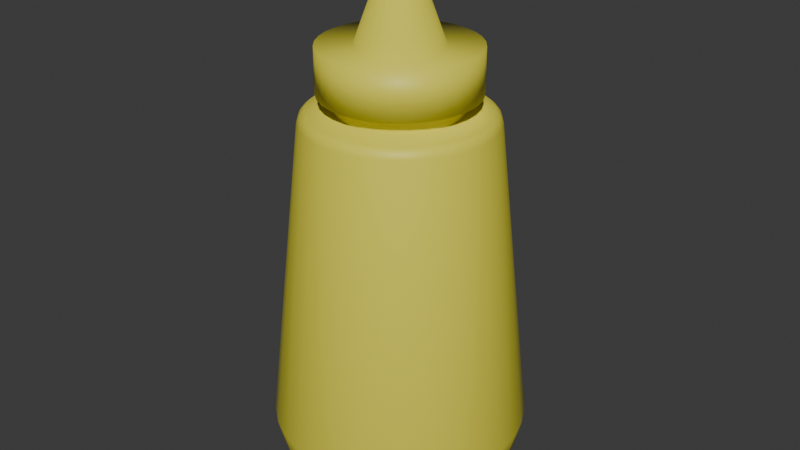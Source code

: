 # Source: Mustard.blend  (saved by Blender 4.0.36; exported with 4.5.12 LTS)
import bpy
from mathutils import Matrix  # noqa: F401  (used for matrix-valued properties, if any)

bpy.ops.wm.read_factory_settings(use_empty=True)
scene = bpy.context.scene
scene.name = 'Scene'

# ---- collections
col_collection = bpy.data.collections.new('Collection'); scene.collection.children.link(col_collection)

# ---- materials (node trees are filled in below, after node groups)
mat_material_001 = bpy.data.materials.new('Material.001')
mat_material_001.use_transparent_shadow = False

# ---- material node trees
mat_material_001.use_nodes = True; mat_material_001.node_tree.nodes.clear()
_N = mat_material_001.node_tree.nodes; _L = mat_material_001.node_tree.links
n0 = _N.new('ShaderNodeBsdfPrincipled'); n0.name = 'Principled BSDF'; n0.location = (10, 300)
n0.inputs[0].default_value = (0.8012, 0.7316, 0.06056, 1.0)
n0.inputs[3].default_value = 1.45
n1 = _N.new('ShaderNodeOutputMaterial'); n1.name = 'Material Output'; n1.location = (300, 300)
_L.new(n0.outputs[0], n1.inputs[0])
n1.is_active_output = True

# ---- world
world_world = bpy.data.worlds.new('World'); scene.world = world_world
world_world.use_nodes = True; world_world.node_tree.nodes.clear()
_N = world_world.node_tree.nodes; _L = world_world.node_tree.links
n0 = _N.new('ShaderNodeOutputWorld'); n0.name = 'World Output'; n0.location = (300, 300)
n1 = _N.new('ShaderNodeBackground'); n1.name = 'Background'; n1.location = (10, 300)
n1.inputs[0].default_value = (0.05088, 0.05088, 0.05088, 1.0)
_L.new(n1.outputs[0], n0.inputs[0])
n0.is_active_output = True
world_world.color = (0.05088, 0.05088, 0.05088)
world_world.use_sun_shadow = False
world_world.sun_shadow_jitter_overblur = 0.0

# ---- meshes
me_cylinder_005 = bpy.data.meshes.new('Cylinder.005')
me_cylinder_005.from_pydata([(-0.01019, 0.1622, -0.05122), (-0.01999, 0.1622, -0.04825), (-0.02901, 0.1622, -0.04342), (-0.03693, 0.1622, -0.03693), (-0.04342, 0.1622, -0.02901), (-0.04825, 0.1622, -0.01999), (-0.05122, 0.1622, -0.01019), (-0.05222, 0.1622, -7.078e-09), (-0.05122, 0.1622, 0.01019), (-0.04825, 0.1622, 0.01999), (-0.04342, 0.1622, 0.02901), (-0.03693, 0.1622, 0.03693), (-0.02901, 0.1622, 0.04342), (-0.01999, 0.1622, 0.04825), (-0.01019, 0.1622, 0.05122), (-2.995e-08, 0.1622, 0.05222), (0.01019, 0.1622, 0.05122), (0.01999, 0.1622, 0.04825), (0.02901, 0.1622, 0.04342), (0.03693, 0.1622, 0.03693), (0.04342, 0.1622, 0.02901), (0.04825, 0.1622, 0.01999), (0.05122, 0.1622, 0.01019), (0.05222, 0.1622, -7.006e-09), (0.05122, 0.1622, -0.01019), (0.04825, 0.1622, -0.01999), (0.04342, 0.1622, -0.02901), (0.03693, 0.1622, -0.03693), (0.02901, 0.1622, -0.04342), (0.01999, 0.1622, -0.04825), (0.01019, 0.1622, -0.05122), (-2.995e-08, 0.1622, -0.05222), (-1.489e-10, -0.1688, -0.06678), (-1.489e-10, -0.1377, -0.1025), (0.01303, -0.1688, -0.0655), (0.01999, -0.1377, -0.1005), (0.02556, -0.1688, -0.0617), (0.03921, -0.1377, -0.09465), (0.0371, -0.1688, -0.05553), (0.05692, -0.1377, -0.08519), (0.04722, -0.1688, -0.04722), (0.07244, -0.1377, -0.07244), (0.05553, -0.1688, -0.0371), (0.08519, -0.1377, -0.05692), (0.0617, -0.1688, -0.02556), (0.09465, -0.1377, -0.03921), (0.0655, -0.1688, -0.01303), (0.1005, -0.1377, -0.01999), (0.06678, -0.1688, 7.139e-09), (0.1025, -0.1377, 5.858e-09), (0.0655, -0.1688, 0.01303), (0.1005, -0.1377, 0.01999), (0.0617, -0.1688, 0.02556), (0.09465, -0.1377, 0.03921), (0.05553, -0.1688, 0.0371), (0.08519, -0.1377, 0.05692), (0.04722, -0.1688, 0.04722), (0.07244, -0.1377, 0.07244), (0.0371, -0.1688, 0.05553), (0.05692, -0.1377, 0.08519), (0.02556, -0.1688, 0.0617), (0.03921, -0.1377, 0.09465), (0.01303, -0.1688, 0.0655), (0.01999, -0.1377, 0.1005), (-1.489e-10, -0.1688, 0.06678), (-1.489e-10, -0.1377, 0.1025), (-0.01303, -0.1688, 0.0655), (-0.01999, -0.1377, 0.1005), (-0.02556, -0.1688, 0.0617), (-0.03921, -0.1377, 0.09465), (-0.0371, -0.1688, 0.05553), (-0.05692, -0.1377, 0.08519), (-0.04722, -0.1688, 0.04722), (-0.07244, -0.1377, 0.07244), (-0.05553, -0.1688, 0.0371), (-0.08519, -0.1377, 0.05692), (-0.0617, -0.1688, 0.02556), (-0.09465, -0.1377, 0.03921), (-0.0655, -0.1688, 0.01303), (-0.1005, -0.1377, 0.01999), (-0.06678, -0.1688, 7.498e-09), (-0.1025, -0.1377, 5.858e-09), (-0.0655, -0.1688, -0.01303), (-0.1005, -0.1377, -0.01999), (-0.0617, -0.1688, -0.02556), (-0.09465, -0.1377, -0.03921), (-0.05553, -0.1688, -0.0371), (-0.08519, -0.1377, -0.05692), (-0.04722, -0.1688, -0.04722), (-0.07244, -0.1377, -0.07244), (-0.0371, -0.1688, -0.05553), (-0.05692, -0.1377, -0.08519), (-0.02556, -0.1688, -0.0617), (-0.03921, -0.1377, -0.09465), (-0.01303, -0.1688, -0.0655), (-0.01999, -0.1377, -0.1005), (-1.489e-10, -0.1116, -0.1087), (0.02121, -0.1116, -0.1066), (-0.02121, -0.1116, -0.1066), (0.0416, -0.1116, -0.1004), (0.0604, -0.1116, -0.09039), (0.07687, -0.1116, -0.07687), (0.09039, -0.1116, -0.0604), (0.1004, -0.1116, -0.0416), (0.1066, -0.1116, -0.02121), (0.1087, -0.1116, 4.823e-09), (0.1066, -0.1116, 0.02121), (0.1004, -0.1116, 0.0416), (0.09039, -0.1116, 0.0604), (0.07687, -0.1116, 0.07687), (0.0604, -0.1116, 0.09039), (0.0416, -0.1116, 0.1004), (0.02121, -0.1116, 0.1066), (-1.489e-10, -0.1116, 0.1087), (-0.02121, -0.1116, 0.1066), (-0.0416, -0.1116, 0.1004), (-0.0604, -0.1116, 0.09039), (-0.07687, -0.1116, 0.07687), (-0.09039, -0.1116, 0.0604), (-0.1004, -0.1116, 0.0416), (-0.1066, -0.1116, 0.02121), (-0.1087, -0.1116, 4.823e-09), (-0.1066, -0.1116, -0.02121), (-0.1004, -0.1116, -0.0416), (-0.09039, -0.1116, -0.0604), (-0.07687, -0.1116, -0.07687), (-0.0604, -0.1116, -0.09039), (-0.0416, -0.1116, -0.1004), (-1.489e-10, -0.1532, -0.09007), (0.01757, -0.1532, -0.08834), (0.03447, -0.1532, -0.08321), (0.05004, -0.1532, -0.07489), (0.06369, -0.1532, -0.06369), (0.07489, -0.1532, -0.05004), (0.08321, -0.1532, -0.03447), (0.08834, -0.1532, -0.01757), (0.09007, -0.1532, 6.539e-09), (0.08834, -0.1532, 0.01757), (0.08321, -0.1532, 0.03447), (0.07489, -0.1532, 0.05004), (0.06369, -0.1532, 0.06369), (0.05004, -0.1532, 0.07489), (0.03447, -0.1532, 0.08321), (0.01757, -0.1532, 0.08834), (-1.489e-10, -0.1532, 0.09007), (-0.01757, -0.1532, 0.08834), (-0.03447, -0.1532, 0.08321), (-0.05004, -0.1532, 0.07489), (-0.06369, -0.1532, 0.06369), (-0.07489, -0.1532, 0.05004), (-0.08321, -0.1532, 0.03447), (-0.08834, -0.1532, 0.01757), (-0.09007, -0.1532, 6.729e-09), (-0.08834, -0.1532, -0.01757), (-0.08321, -0.1532, -0.03447), (-0.07489, -0.1532, -0.05004), (-0.06369, -0.1532, -0.06369), (-0.05004, -0.1532, -0.07489), (-0.03447, -0.1532, -0.08321), (-0.01757, -0.1532, -0.08834), (-1.489e-10, 0.1529, -0.07985), (-2.995e-08, 0.1622, -0.05222), (-1.489e-10, 0.1576, -0.07808), (-1.489e-10, 0.161, -0.07427), (0.01019, 0.1622, -0.05122), (0.01558, 0.1529, -0.07831), (0.01449, 0.161, -0.07284), (0.01523, 0.1576, -0.07658), (0.01999, 0.1622, -0.04825), (0.03056, 0.1529, -0.07377), (0.02842, 0.161, -0.06861), (0.02988, 0.1576, -0.07214), (0.02901, 0.1622, -0.04342), (0.04436, 0.1529, -0.06639), (0.04126, 0.161, -0.06175), (0.04338, 0.1576, -0.06492), (0.03693, 0.1622, -0.03693), (0.05646, 0.1529, -0.05646), (0.05251, 0.161, -0.05251), (0.05521, 0.1576, -0.05521), (0.04342, 0.1622, -0.02901), (0.06639, 0.1529, -0.04436), (0.06175, 0.161, -0.04126), (0.06492, 0.1576, -0.04338), (0.04825, 0.1622, -0.01999), (0.07377, 0.1529, -0.03056), (0.06861, 0.161, -0.02842), (0.07214, 0.1576, -0.02988), (0.05122, 0.1622, -0.01019), (0.07831, 0.1529, -0.01558), (0.07284, 0.161, -0.01449), (0.07658, 0.1576, -0.01523), (0.05222, 0.1622, -7.006e-09), (0.07985, 0.1529, -6.71e-09), (0.07427, 0.161, -6.942e-09), (0.07808, 0.1576, -6.877e-09), (0.05122, 0.1622, 0.01019), (0.07831, 0.1529, 0.01558), (0.07284, 0.161, 0.01449), (0.07658, 0.1576, 0.01523), (0.04825, 0.1622, 0.01999), (0.07377, 0.1529, 0.03056), (0.06861, 0.161, 0.02842), (0.07214, 0.1576, 0.02988), (0.04342, 0.1622, 0.02901), (0.06639, 0.1529, 0.04436), (0.06175, 0.161, 0.04126), (0.06492, 0.1576, 0.04338), (0.03693, 0.1622, 0.03693), (0.05646, 0.1529, 0.05646), (0.05251, 0.161, 0.05251), (0.05521, 0.1576, 0.05521), (0.02901, 0.1622, 0.04342), (0.04436, 0.1529, 0.06639), (0.04126, 0.161, 0.06175), (0.04338, 0.1576, 0.06492), (0.01999, 0.1622, 0.04825), (0.03056, 0.1529, 0.07377), (0.02842, 0.161, 0.06861), (0.02988, 0.1576, 0.07214), (0.01019, 0.1622, 0.05122), (0.01558, 0.1529, 0.07831), (0.01449, 0.161, 0.07284), (0.01523, 0.1576, 0.07658), (-2.995e-08, 0.1622, 0.05222), (-1.489e-10, 0.1529, 0.07985), (-1.489e-10, 0.161, 0.07427), (-1.489e-10, 0.1576, 0.07808), (-0.01019, 0.1622, 0.05122), (-0.01558, 0.1529, 0.07831), (-0.01449, 0.161, 0.07284), (-0.01523, 0.1576, 0.07658), (-0.01999, 0.1622, 0.04825), (-0.03056, 0.1529, 0.07377), (-0.02842, 0.161, 0.06861), (-0.02988, 0.1576, 0.07214), (-0.02901, 0.1622, 0.04342), (-0.04436, 0.1529, 0.06639), (-0.04126, 0.161, 0.06175), (-0.04338, 0.1576, 0.06492), (-0.03693, 0.1622, 0.03693), (-0.05646, 0.1529, 0.05646), (-0.05251, 0.161, 0.05251), (-0.05521, 0.1576, 0.05521), (-0.04342, 0.1622, 0.02901), (-0.06639, 0.1529, 0.04436), (-0.06175, 0.161, 0.04126), (-0.06492, 0.1576, 0.04338), (-0.04825, 0.1622, 0.01999), (-0.07377, 0.1529, 0.03056), (-0.06861, 0.161, 0.02842), (-0.07214, 0.1576, 0.02988), (-0.05122, 0.1622, 0.01019), (-0.07831, 0.1529, 0.01558), (-0.07284, 0.161, 0.01449), (-0.07658, 0.1576, 0.01523), (-0.05222, 0.1622, -7.078e-09), (-0.07985, 0.1529, -6.71e-09), (-0.07427, 0.161, -6.99e-09), (-0.07808, 0.1576, -6.894e-09), (-0.05122, 0.1622, -0.01019), (-0.07831, 0.1529, -0.01558), (-0.07284, 0.161, -0.01449), (-0.07658, 0.1576, -0.01523), (-0.04825, 0.1622, -0.01999), (-0.07377, 0.1529, -0.03056), (-0.06861, 0.161, -0.02842), (-0.07214, 0.1576, -0.02988), (-0.04342, 0.1622, -0.02901), (-0.06639, 0.1529, -0.04436), (-0.06175, 0.161, -0.04126), (-0.06492, 0.1576, -0.04338), (-0.03693, 0.1622, -0.03693), (-0.05646, 0.1529, -0.05646), (-0.05251, 0.161, -0.05251), (-0.05521, 0.1576, -0.05521), (-0.02901, 0.1622, -0.04342), (-0.04436, 0.1529, -0.06639), (-0.04126, 0.161, -0.06175), (-0.04338, 0.1576, -0.06492), (-0.01999, 0.1622, -0.04825), (-0.03056, 0.1529, -0.07377), (-0.02842, 0.161, -0.06861), (-0.02988, 0.1576, -0.07214), (-0.01019, 0.1622, -0.05122), (-0.01558, 0.1529, -0.07831), (-0.01449, 0.161, -0.07284), (-0.01523, 0.1576, -0.07658), (-0.01999, 0.1622, -0.04825), (-0.01019, 0.1622, -0.05122), (-0.03693, 0.1622, -0.03693), (-0.02901, 0.1622, -0.04342), (-0.04825, 0.1622, -0.01999), (-0.04342, 0.1622, -0.02901), (-0.05222, 0.1622, -7.078e-09), (-0.05122, 0.1622, -0.01019), (-0.04825, 0.1622, 0.01999), (-0.05122, 0.1622, 0.01019), (-0.03693, 0.1622, 0.03693), (-0.04342, 0.1622, 0.02901), (-0.01999, 0.1622, 0.04825), (-0.02901, 0.1622, 0.04342), (-2.995e-08, 0.1622, 0.05222), (-0.01019, 0.1622, 0.05122), (0.01999, 0.1622, 0.04825), (0.01019, 0.1622, 0.05122), (0.03693, 0.1622, 0.03693), (0.02901, 0.1622, 0.04342), (0.04825, 0.1622, 0.01999), (0.04342, 0.1622, 0.02901), (0.05222, 0.1622, -7.006e-09), (0.05122, 0.1622, 0.01019), (0.04825, 0.1622, -0.01999), (0.05122, 0.1622, -0.01019), (0.03693, 0.1622, -0.03693), (0.04342, 0.1622, -0.02901), (0.01999, 0.1622, -0.04825), (0.02901, 0.1622, -0.04342), (-2.995e-08, 0.1622, -0.05222), (0.01019, 0.1622, -0.05122), (-0.01999, 0.1752, -0.04825), (-0.01019, 0.1752, -0.05122), (-0.03693, 0.1752, -0.03693), (-0.02901, 0.1752, -0.04342), (-0.04825, 0.1752, -0.01999), (-0.04342, 0.1752, -0.02901), (-0.05222, 0.1752, -7.643e-09), (-0.05122, 0.1752, -0.01019), (-0.04825, 0.1752, 0.01999), (-0.05122, 0.1752, 0.01019), (-0.03693, 0.1752, 0.03693), (-0.04342, 0.1752, 0.02901), (-0.01999, 0.1752, 0.04825), (-0.02901, 0.1752, 0.04342), (-2.995e-08, 0.1752, 0.05222), (-0.01019, 0.1752, 0.05122), (0.01999, 0.1752, 0.04825), (0.01019, 0.1752, 0.05122), (0.03693, 0.1752, 0.03693), (0.02901, 0.1752, 0.04342), (0.04825, 0.1752, 0.01999), (0.04342, 0.1752, 0.02901), (0.05222, 0.1752, -7.572e-09), (0.05122, 0.1752, 0.01019), (0.04825, 0.1752, -0.01999), (0.05122, 0.1752, -0.01019), (0.03693, 0.1752, -0.03693), (0.04342, 0.1752, -0.02901), (0.01999, 0.1752, -0.04825), (0.02901, 0.1752, -0.04342), (-2.995e-08, 0.1752, -0.05222), (0.01019, 0.1752, -0.05122), (-0.02487, 0.1752, -0.06003), (-0.01268, 0.1752, -0.06373), (-0.04595, 0.1752, -0.04595), (-0.0361, 0.1752, -0.05403), (-0.06003, 0.1752, -0.02487), (-0.05403, 0.1752, -0.0361), (-0.06498, 0.1752, -7.793e-09), (-0.06373, 0.1752, -0.01268), (-0.06003, 0.1752, 0.02487), (-0.06373, 0.1752, 0.01268), (-0.04595, 0.1752, 0.04595), (-0.05403, 0.1752, 0.0361), (-0.02487, 0.1752, 0.06003), (-0.0361, 0.1752, 0.05403), (-2.995e-08, 0.1752, 0.06498), (-0.01268, 0.1752, 0.06373), (0.02487, 0.1752, 0.06003), (0.01268, 0.1752, 0.06373), (0.04595, 0.1752, 0.04595), (0.0361, 0.1752, 0.05403), (0.06003, 0.1752, 0.02487), (0.05403, 0.1752, 0.0361), (0.06498, 0.1752, -7.704e-09), (0.06373, 0.1752, 0.01268), (0.06003, 0.1752, -0.02487), (0.06373, 0.1752, -0.01268), (0.04595, 0.1752, -0.04595), (0.05403, 0.1752, -0.0361), (0.02487, 0.1752, -0.06003), (0.0361, 0.1752, -0.05403), (-2.995e-08, 0.1752, -0.06498), (0.01268, 0.1752, -0.06373), (-0.01359, 0.2133, -0.03281), (-0.006929, 0.2133, -0.03484), (-0.02512, 0.2133, -0.02512), (-0.01973, 0.2133, -0.02953), (-0.03281, 0.2133, -0.01359), (-0.02953, 0.2133, -0.01973), (-0.03552, 0.2133, -9.349e-09), (-0.03484, 0.2133, -0.006929), (-0.03281, 0.2133, 0.01359), (-0.03484, 0.2133, 0.006929), (-0.02512, 0.2133, 0.02512), (-0.02953, 0.2133, 0.01973), (-0.01359, 0.2133, 0.03281), (-0.01973, 0.2133, 0.02953), (-2.995e-08, 0.2133, 0.03552), (-0.006929, 0.2133, 0.03484), (0.01359, 0.2133, 0.03281), (0.006929, 0.2133, 0.03484), (0.02512, 0.2133, 0.02512), (0.01973, 0.2133, 0.02953), (0.03281, 0.2133, 0.01359), (0.02953, 0.2133, 0.01973), (0.03552, 0.2133, -9.26e-09), (0.03484, 0.2133, 0.006929), (0.03281, 0.2133, -0.01359), (0.03484, 0.2133, -0.006929), (0.02512, 0.2133, -0.02512), (0.02953, 0.2133, -0.01973), (0.01359, 0.2133, -0.03281), (0.01973, 0.2133, -0.02953), (-2.995e-08, 0.2133, -0.03552), (0.006929, 0.2133, -0.03484), (-0.02487, 0.2133, -0.06003), (-0.01268, 0.2133, -0.06373), (-0.04595, 0.2133, -0.04595), (-0.0361, 0.2133, -0.05403), (-0.06003, 0.2133, -0.02487), (-0.05403, 0.2133, -0.0361), (-0.06498, 0.2133, -9.46e-09), (-0.06373, 0.2133, -0.01268), (-0.06003, 0.2133, 0.02487), (-0.06373, 0.2133, 0.01268), (-0.04595, 0.2133, 0.04595), (-0.05403, 0.2133, 0.0361), (-0.02487, 0.2133, 0.06003), (-0.0361, 0.2133, 0.05403), (-2.995e-08, 0.2133, 0.06498), (-0.01268, 0.2133, 0.06373), (0.02487, 0.2133, 0.06003), (0.01268, 0.2133, 0.06373), (0.04595, 0.2133, 0.04595), (0.0361, 0.2133, 0.05403), (0.06003, 0.2133, 0.02487), (0.05403, 0.2133, 0.0361), (0.06498, 0.2133, -9.371e-09), (0.06373, 0.2133, 0.01268), (0.06003, 0.2133, -0.02487), (0.06373, 0.2133, -0.01268), (0.04595, 0.2133, -0.04595), (0.05403, 0.2133, -0.0361), (0.02487, 0.2133, -0.06003), (0.0361, 0.2133, -0.05403), (-2.995e-08, 0.2133, -0.06498), (0.01268, 0.2133, -0.06373), (-0.002702, 0.2911, -0.006522), (-0.001377, 0.2911, -0.006924), (-0.004992, 0.2911, -0.004992), (-0.003922, 0.2911, -0.00587), (-0.006522, 0.2911, -0.002702), (-0.00587, 0.2911, -0.003922), (-0.00706, 0.2911, -1.288e-08), (-0.006924, 0.2911, -0.001377), (-0.006522, 0.2911, 0.002702), (-0.006924, 0.2911, 0.001377), (-0.004992, 0.2911, 0.004992), (-0.00587, 0.2911, 0.003922), (-0.002702, 0.2911, 0.006522), (-0.003922, 0.2911, 0.00587), (-2.995e-08, 0.2911, 0.00706), (-0.001377, 0.2911, 0.006924), (0.002702, 0.2911, 0.006522), (0.001377, 0.2911, 0.006924), (0.004992, 0.2911, 0.004992), (0.003922, 0.2911, 0.00587), (0.006522, 0.2911, 0.002702), (0.00587, 0.2911, 0.003922), (0.00706, 0.2911, -1.286e-08), (0.006924, 0.2911, 0.001377), (0.006522, 0.2911, -0.002702), (0.006924, 0.2911, -0.001377), (0.004992, 0.2911, -0.004992), (0.00587, 0.2911, -0.003922), (0.002702, 0.2911, -0.006522), (0.003922, 0.2911, -0.00587), (-2.995e-08, 0.2911, -0.00706), (0.001377, 0.2911, -0.006924)], [], [(97, 165, 169, 99), (100, 173, 177, 101), (101, 177, 181, 102), (102, 181, 185, 103), (103, 185, 189, 104), (104, 189, 193, 105), (105, 193, 197, 106), (106, 197, 201, 107), (107, 201, 205, 108), (108, 205, 209, 109), (109, 209, 213, 110), (110, 213, 217, 111), (111, 217, 221, 112), (112, 221, 225, 113), (113, 225, 229, 114), (114, 229, 233, 115), (115, 233, 237, 116), (116, 237, 241, 117), (117, 241, 245, 118), (118, 245, 249, 119), (119, 249, 253, 120), (120, 253, 257, 121), (121, 257, 261, 122), (122, 261, 265, 123), (123, 265, 269, 124), (124, 269, 273, 125), (125, 273, 277, 126), (126, 277, 281, 127), (127, 281, 285, 98), (24, 25, 312, 313), (98, 285, 160, 96), (99, 169, 173, 100), (240, 236, 12, 11), (128, 129, 34, 32), (129, 130, 36, 34), (130, 131, 38, 36), (131, 132, 40, 38), (132, 133, 42, 40), (133, 134, 44, 42), (134, 135, 46, 44), (135, 136, 48, 46), (136, 137, 50, 48), (137, 138, 52, 50), (138, 139, 54, 52), (139, 140, 56, 54), (140, 141, 58, 56), (141, 142, 60, 58), (142, 143, 62, 60), (143, 144, 64, 62), (144, 145, 66, 64), (145, 146, 68, 66), (146, 147, 70, 68), (147, 148, 72, 70), (148, 149, 74, 72), (149, 150, 76, 74), (150, 151, 78, 76), (151, 152, 80, 78), (152, 153, 82, 80), (153, 154, 84, 82), (154, 155, 86, 84), (155, 156, 88, 86), (156, 157, 90, 88), (157, 158, 92, 90), (158, 159, 94, 92), (159, 128, 32, 94), (32, 34, 36, 38, 40, 42, 44, 46, 48, 50, 52, 54, 56, 58, 60, 62, 64, 66, 68, 70, 72, 74, 76, 78, 80, 82, 84, 86, 88, 90, 92, 94), (33, 96, 97, 35), (35, 97, 99, 37), (93, 127, 98, 95), (91, 126, 127, 93), (89, 125, 126, 91), (87, 124, 125, 89), (85, 123, 124, 87), (83, 122, 123, 85), (81, 121, 122, 83), (79, 120, 121, 81), (77, 119, 120, 79), (75, 118, 119, 77), (73, 117, 118, 75), (71, 116, 117, 73), (69, 115, 116, 71), (67, 114, 115, 69), (65, 113, 114, 67), (63, 112, 113, 65), (61, 111, 112, 63), (59, 110, 111, 61), (57, 109, 110, 59), (55, 108, 109, 57), (53, 107, 108, 55), (51, 106, 107, 53), (49, 105, 106, 51), (47, 104, 105, 49), (45, 103, 104, 47), (43, 102, 103, 45), (41, 101, 102, 43), (39, 100, 101, 41), (37, 99, 100, 39), (95, 98, 96, 33), (95, 33, 128, 159), (93, 95, 159, 158), (91, 93, 158, 157), (89, 91, 157, 156), (87, 89, 156, 155), (85, 87, 155, 154), (83, 85, 154, 153), (81, 83, 153, 152), (79, 81, 152, 151), (77, 79, 151, 150), (75, 77, 150, 149), (73, 75, 149, 148), (71, 73, 148, 147), (69, 71, 147, 146), (67, 69, 146, 145), (65, 67, 145, 144), (63, 65, 144, 143), (61, 63, 143, 142), (59, 61, 142, 141), (57, 59, 141, 140), (55, 57, 140, 139), (53, 55, 139, 138), (51, 53, 138, 137), (49, 51, 137, 136), (47, 49, 136, 135), (45, 47, 135, 134), (43, 45, 134, 133), (41, 43, 133, 132), (39, 41, 132, 131), (37, 39, 131, 130), (35, 37, 130, 129), (33, 35, 129, 128), (165, 160, 162, 167), (167, 162, 163, 166), (166, 163, 161, 164), (169, 165, 167, 171), (171, 167, 166, 170), (170, 166, 164, 168), (173, 169, 171, 175), (175, 171, 170, 174), (174, 170, 168, 172), (177, 173, 175, 179), (179, 175, 174, 178), (178, 174, 172, 176), (181, 177, 179, 183), (183, 179, 178, 182), (182, 178, 176, 180), (185, 181, 183, 187), (187, 183, 182, 186), (186, 182, 180, 184), (189, 185, 187, 191), (191, 187, 186, 190), (190, 186, 184, 188), (193, 189, 191, 195), (195, 191, 190, 194), (194, 190, 188, 192), (197, 193, 195, 199), (199, 195, 194, 198), (198, 194, 192, 196), (201, 197, 199, 203), (203, 199, 198, 202), (202, 198, 196, 200), (205, 201, 203, 207), (207, 203, 202, 206), (206, 202, 200, 204), (209, 205, 207, 211), (211, 207, 206, 210), (210, 206, 204, 208), (213, 209, 211, 215), (215, 211, 210, 214), (214, 210, 208, 212), (217, 213, 215, 219), (219, 215, 214, 218), (218, 214, 212, 216), (221, 217, 219, 223), (223, 219, 218, 222), (222, 218, 216, 220), (225, 221, 223, 227), (227, 223, 222, 226), (226, 222, 220, 224), (229, 225, 227, 231), (231, 227, 226, 230), (230, 226, 224, 228), (233, 229, 231, 235), (235, 231, 230, 234), (234, 230, 228, 232), (237, 233, 235, 239), (239, 235, 234, 238), (238, 234, 232, 236), (241, 237, 239, 243), (243, 239, 238, 242), (242, 238, 236, 240), (245, 241, 243, 247), (247, 243, 242, 246), (246, 242, 240, 244), (249, 245, 247, 251), (251, 247, 246, 250), (250, 246, 244, 248), (253, 249, 251, 255), (255, 251, 250, 254), (254, 250, 248, 252), (257, 253, 255, 259), (259, 255, 254, 258), (258, 254, 252, 256), (261, 257, 259, 263), (263, 259, 258, 262), (262, 258, 256, 260), (265, 261, 263, 267), (267, 263, 262, 266), (266, 262, 260, 264), (269, 265, 267, 271), (271, 267, 266, 270), (270, 266, 264, 268), (273, 269, 271, 275), (275, 271, 270, 274), (274, 270, 268, 272), (277, 273, 275, 279), (279, 275, 274, 278), (278, 274, 272, 276), (281, 277, 279, 283), (283, 279, 278, 282), (282, 278, 276, 280), (285, 281, 283, 287), (287, 283, 282, 286), (286, 282, 280, 284), (160, 285, 287, 162), (162, 287, 286, 163), (163, 286, 284, 161), (96, 160, 165, 97), (161, 284, 0, 31), (248, 244, 10, 9), (164, 161, 31, 30), (256, 252, 8, 7), (172, 168, 29, 28), (264, 260, 6, 5), (180, 176, 27, 26), (272, 268, 4, 3), (188, 184, 25, 24), (280, 276, 2, 1), (196, 192, 23, 22), (204, 200, 21, 20), (212, 208, 19, 18), (220, 216, 17, 16), (228, 224, 15, 14), (236, 232, 13, 12), (244, 240, 11, 10), (252, 248, 9, 8), (168, 164, 30, 29), (260, 256, 7, 6), (176, 172, 28, 27), (268, 264, 5, 4), (184, 180, 26, 25), (276, 272, 3, 2), (192, 188, 24, 23), (284, 280, 1, 0), (200, 196, 22, 21), (208, 204, 20, 19), (216, 212, 18, 17), (224, 220, 16, 15), (232, 228, 14, 13), (294, 297, 329, 326), (25, 26, 315, 312), (31, 0, 289, 318), (26, 27, 314, 315), (27, 28, 317, 314), (0, 1, 288, 289), (1, 2, 291, 288), (28, 29, 316, 317), (29, 30, 319, 316), (2, 3, 290, 291), (3, 4, 293, 290), (4, 5, 292, 293), (5, 6, 295, 292), (6, 7, 294, 295), (7, 8, 297, 294), (8, 9, 296, 297), (9, 10, 299, 296), (10, 11, 298, 299), (11, 12, 301, 298), (12, 13, 300, 301), (13, 14, 303, 300), (30, 31, 318, 319), (14, 15, 302, 303), (15, 16, 305, 302), (16, 17, 304, 305), (17, 18, 307, 304), (18, 19, 306, 307), (19, 20, 309, 306), (20, 21, 308, 309), (21, 22, 311, 308), (22, 23, 310, 311), (23, 24, 313, 310), (331, 330, 362, 363), (303, 302, 334, 335), (296, 299, 331, 328), (305, 304, 336, 337), (298, 301, 333, 330), (307, 306, 338, 339), (300, 303, 335, 332), (309, 308, 340, 341), (302, 305, 337, 334), (311, 310, 342, 343), (304, 307, 339, 336), (313, 312, 344, 345), (306, 309, 341, 338), (315, 314, 346, 347), (289, 288, 320, 321), (308, 311, 343, 340), (317, 316, 348, 349), (291, 290, 322, 323), (310, 313, 345, 342), (319, 318, 350, 351), (293, 292, 324, 325), (312, 315, 347, 344), (318, 289, 321, 350), (295, 294, 326, 327), (314, 317, 349, 346), (288, 291, 323, 320), (297, 296, 328, 329), (316, 319, 351, 348), (290, 293, 325, 322), (299, 298, 330, 331), (292, 295, 327, 324), (301, 300, 332, 333), (369, 368, 432, 433), (324, 327, 359, 356), (333, 332, 364, 365), (326, 329, 361, 358), (335, 334, 366, 367), (328, 331, 363, 360), (337, 336, 368, 369), (330, 333, 365, 362), (339, 338, 370, 371), (332, 335, 367, 364), (341, 340, 372, 373), (334, 337, 369, 366), (343, 342, 374, 375), (336, 339, 371, 368), (345, 344, 376, 377), (338, 341, 373, 370), (347, 346, 378, 379), (321, 320, 352, 353), (340, 343, 375, 372), (349, 348, 380, 381), (323, 322, 354, 355), (342, 345, 377, 374), (351, 350, 382, 383), (325, 324, 356, 357), (344, 347, 379, 376), (350, 321, 353, 382), (327, 326, 358, 359), (346, 349, 381, 378), (320, 323, 355, 352), (329, 328, 360, 361), (348, 351, 383, 380), (322, 325, 357, 354), (400, 403, 467, 464), (362, 365, 429, 426), (371, 370, 434, 435), (364, 367, 431, 428), (373, 372, 436, 437), (366, 369, 433, 430), (375, 374, 438, 439), (368, 371, 435, 432), (377, 376, 440, 441), (370, 373, 437, 434), (379, 378, 442, 443), (353, 352, 416, 417), (372, 375, 439, 436), (381, 380, 444, 445), (355, 354, 418, 419), (374, 377, 441, 438), (383, 382, 446, 447), (357, 356, 420, 421), (376, 379, 443, 440), (382, 353, 417, 446), (359, 358, 422, 423), (378, 381, 445, 442), (352, 355, 419, 416), (361, 360, 424, 425), (380, 383, 447, 444), (354, 357, 421, 418), (363, 362, 426, 427), (356, 359, 423, 420), (365, 364, 428, 429), (358, 361, 425, 422), (367, 366, 430, 431), (360, 363, 427, 424), (384, 385, 417, 416), (386, 387, 419, 418), (388, 389, 421, 420), (390, 391, 423, 422), (392, 393, 425, 424), (394, 395, 427, 426), (396, 397, 429, 428), (398, 399, 431, 430), (400, 401, 433, 432), (402, 403, 435, 434), (404, 405, 437, 436), (406, 407, 439, 438), (408, 409, 441, 440), (410, 411, 443, 442), (412, 413, 445, 444), (414, 415, 447, 446), (385, 414, 446, 417), (387, 384, 416, 419), (389, 386, 418, 421), (391, 388, 420, 423), (393, 390, 422, 425), (395, 392, 424, 427), (397, 394, 426, 429), (399, 396, 428, 431), (401, 398, 430, 433), (403, 400, 432, 435), (405, 402, 434, 437), (407, 404, 436, 439), (409, 406, 438, 441), (411, 408, 440, 443), (413, 410, 442, 445), (415, 412, 444, 447), (479, 478, 449, 448, 451, 450, 453, 452, 455, 454, 457, 456, 459, 458, 461, 460, 463, 462, 465, 464, 467, 466, 469, 468, 471, 470, 473, 472, 475, 474, 477, 476), (409, 408, 472, 473), (402, 405, 469, 466), (411, 410, 474, 475), (385, 384, 448, 449), (404, 407, 471, 468), (413, 412, 476, 477), (387, 386, 450, 451), (406, 409, 473, 470), (415, 414, 478, 479), (389, 388, 452, 453), (408, 411, 475, 472), (414, 385, 449, 478), (391, 390, 454, 455), (410, 413, 477, 474), (384, 387, 451, 448), (393, 392, 456, 457), (412, 415, 479, 476), (386, 389, 453, 450), (395, 394, 458, 459), (388, 391, 455, 452), (397, 396, 460, 461), (390, 393, 457, 454), (399, 398, 462, 463), (392, 395, 459, 456), (401, 400, 464, 465), (394, 397, 461, 458), (403, 402, 466, 467), (396, 399, 463, 460), (405, 404, 468, 469), (398, 401, 465, 462), (407, 406, 470, 471)])
me_cylinder_005.polygons.foreach_set('use_smooth', [True] * 450)
_uv = me_cylinder_005.uv_layers.new(name='UVMap')
_uv.uv.foreach_set('vector', [0.9688, 0.6153, 0.9688, 0.9869, 0.9375, 0.9869, 0.9375, 0.6153, 0.9062, 0.6153, 0.9062, 0.9869, 0.875, 0.9869, 0.875, 0.6153, 0.875, 0.6153, 0.875, 0.9869, 0.8438, 0.9869, 0.8438, 0.6153, 0.8438, 0.6153, 0.8438, 0.9869, 0.8125, 0.9869, 0.8125, 0.6153, 0.8125, 0.6153, 0.8125, 0.9869, 0.7812, 0.9869, 0.7812, 0.6153, 0.7812, 0.6153, 0.7812, 0.9869, 0.75, 0.9869, 0.75, 0.6153, 0.75, 0.6153, 0.75, 0.9869, 0.7188, 0.9869, 0.7188, 0.6153, 0.7188, 0.6153, 0.7188, 0.9869, 0.6875, 0.9869, 0.6875, 0.6153, 0.6875, 0.6153, 0.6875, 0.9869, 0.6562, 0.9869, 0.6562, 0.6153, 0.6562, 0.6153, 0.6562, 0.9869, 0.625, 0.9869, 0.625, 0.6153, 0.625, 0.6153, 0.625, 0.9869, 0.5938, 0.9869, 0.5938, 0.6153, 0.5938, 0.6153, 0.5938, 0.9869, 0.5625, 0.9869, 0.5625, 0.6153, 0.5625, 0.6153, 0.5625, 0.9869, 0.5312, 0.9869, 0.5312, 0.6153, 0.5312, 0.6153, 0.5312, 0.9869, 0.5, 0.9869, 0.5, 0.6153, 0.5, 0.6153, 0.5, 0.9869, 0.4688, 0.9869, 0.4688, 0.6153, 0.4688, 0.6153, 0.4688, 0.9869, 0.4375, 0.9869, 0.4375, 0.6153, 0.4375, 0.6153, 0.4375, 0.9869, 0.4062, 0.9869, 0.4062, 0.6153, 0.4062, 0.6153, 0.4062, 0.9869, 0.375, 0.9869, 0.375, 0.6153, 0.375, 0.6153, 0.375, 0.9869, 0.3438, 0.9869, 0.3438, 0.6153, 0.3438, 0.6153, 0.3438, 0.9869, 0.3125, 0.9869, 0.3125, 0.6153, 0.3125, 0.6153, 0.3125, 0.9869, 0.2812, 0.9869, 0.2812, 0.6153, 0.2812, 0.6153, 0.2812, 0.9869, 0.25, 0.9869, 0.25, 0.6153, 0.25, 0.6153, 0.25, 0.9869, 0.2188, 0.9869, 0.2188, 0.6153, 0.2188, 0.6153, 0.2188, 0.9869, 0.1875, 0.9869, 0.1875, 0.6153, 0.1875, 0.6153, 0.1875, 0.9869, 0.1562, 0.9869, 0.1562, 0.6153, 0.1562, 0.6153, 0.1562, 0.9869, 0.125, 0.9869, 0.125, 0.6153, 0.125, 0.6153, 0.125, 0.9869, 0.09375, 0.9869, 0.09375, 0.6153, 0.09375, 0.6153, 0.09375, 0.9869, 0.0625, 0.9869, 0.0625, 0.6153, 0.0625, 0.6153, 0.0625, 0.9869, 0.03125, 0.9869, 0.03125, 0.6153, 0.4573, 0.2912, 0.4453, 0.3309, 0.4453, 0.3309, 0.4573, 0.2912, 0.03125, 0.6153, 0.03125, 0.9869, 0.0, 0.9869, 0.0, 0.6153, 0.9375, 0.6153, 0.9375, 0.9869, 0.9062, 0.9869, 0.9062, 0.6153, 0.1005, 0.1005, 0.1326, 0.07426, 0.1326, 0.07426, 0.1005, 0.1005, 0.75, 0.4532, 0.7896, 0.4493, 0.7825, 0.4132, 0.75, 0.4164, 0.7896, 0.4493, 0.8278, 0.4378, 0.8137, 0.4038, 0.7825, 0.4132, 0.8278, 0.4378, 0.8629, 0.419, 0.8425, 0.3884, 0.8137, 0.4038, 0.8629, 0.419, 0.8937, 0.3937, 0.8677, 0.3677, 0.8425, 0.3884, 0.8937, 0.3937, 0.919, 0.3629, 0.8884, 0.3425, 0.8677, 0.3677, 0.919, 0.3629, 0.9378, 0.3278, 0.9038, 0.3137, 0.8884, 0.3425, 0.9378, 0.3278, 0.9493, 0.2896, 0.9132, 0.2825, 0.9038, 0.3137, 0.9493, 0.2896, 0.9532, 0.25, 0.9164, 0.25, 0.9132, 0.2825, 0.9532, 0.25, 0.9493, 0.2104, 0.9132, 0.2175, 0.9164, 0.25, 0.9493, 0.2104, 0.9378, 0.1722, 0.9038, 0.1863, 0.9132, 0.2175, 0.9378, 0.1722, 0.919, 0.1371, 0.8884, 0.1575, 0.9038, 0.1863, 0.919, 0.1371, 0.8937, 0.1063, 0.8677, 0.1323, 0.8884, 0.1575, 0.8937, 0.1063, 0.8629, 0.08103, 0.8425, 0.1116, 0.8677, 0.1323, 0.8629, 0.08103, 0.8278, 0.06225, 0.8137, 0.09623, 0.8425, 0.1116, 0.8278, 0.06225, 0.7896, 0.05068, 0.7825, 0.08676, 0.8137, 0.09623, 0.7896, 0.05068, 0.75, 0.04678, 0.75, 0.08356, 0.7825, 0.08676, 0.75, 0.04678, 0.7104, 0.05068, 0.7175, 0.08676, 0.75, 0.08356, 0.7104, 0.05068, 0.6722, 0.06225, 0.6863, 0.09623, 0.7175, 0.08676, 0.6722, 0.06225, 0.6371, 0.08103, 0.6575, 0.1116, 0.6863, 0.09623, 0.6371, 0.08103, 0.6063, 0.1063, 0.6323, 0.1323, 0.6575, 0.1116, 0.6063, 0.1063, 0.581, 0.1371, 0.6116, 0.1575, 0.6323, 0.1323, 0.581, 0.1371, 0.5622, 0.1722, 0.5962, 0.1863, 0.6116, 0.1575, 0.5622, 0.1722, 0.5507, 0.2104, 0.5868, 0.2175, 0.5962, 0.1863, 0.5507, 0.2104, 0.5468, 0.25, 0.5836, 0.25, 0.5868, 0.2175, 0.5468, 0.25, 0.5507, 0.2896, 0.5868, 0.2825, 0.5836, 0.25, 0.5507, 0.2896, 0.5622, 0.3278, 0.5962, 0.3137, 0.5868, 0.2825, 0.5622, 0.3278, 0.581, 0.3629, 0.6116, 0.3425, 0.5962, 0.3137, 0.581, 0.3629, 0.6063, 0.3937, 0.6323, 0.3677, 0.6116, 0.3425, 0.6063, 0.3937, 0.6371, 0.419, 0.6575, 0.3884, 0.6323, 0.3677, 0.6371, 0.419, 0.6722, 0.4378, 0.6863, 0.4038, 0.6575, 0.3884, 0.6722, 0.4378, 0.7104, 0.4493, 0.7175, 0.4132, 0.6863, 0.4038, 0.7104, 0.4493, 0.75, 0.4532, 0.75, 0.4164, 0.7175, 0.4132, 0.75, 0.4164, 0.7825, 0.4132, 0.8137, 0.4038, 0.8425, 0.3884, 0.8677, 0.3677, 0.8884, 0.3425, 0.9038, 0.3137, 0.9132, 0.2825, 0.9164, 0.25, 0.9132, 0.2175, 0.9038, 0.1863, 0.8884, 0.1575, 0.8677, 0.1323, 0.8425, 0.1116, 0.8137, 0.09623, 0.7825, 0.08676, 0.75, 0.08356, 0.7175, 0.08676, 0.6863, 0.09623, 0.6575, 0.1116, 0.6323, 0.1323, 0.6116, 0.1575, 0.5962, 0.1863, 0.5868, 0.2175, 0.5836, 0.25, 0.5868, 0.2825, 0.5962, 0.3137, 0.6116, 0.3425, 0.6323, 0.3677, 0.6575, 0.3884, 0.6863, 0.4038, 0.7175, 0.4132, 1.0, 0.5763, 1.0, 0.6153, 0.9688, 0.6153, 0.9688, 0.5763, 0.9688, 0.5763, 0.9688, 0.6153, 0.9375, 0.6153, 0.9375, 0.5763, 0.0625, 0.5763, 0.0625, 0.6153, 0.03125, 0.6153, 0.03125, 0.5763, 0.09375, 0.5763, 0.09375, 0.6153, 0.0625, 0.6153, 0.0625, 0.5763, 0.125, 0.5763, 0.125, 0.6153, 0.09375, 0.6153, 0.09375, 0.5763, 0.1563, 0.5763, 0.1562, 0.6153, 0.125, 0.6153, 0.125, 0.5763, 0.1875, 0.5763, 0.1875, 0.6153, 0.1562, 0.6153, 0.1562, 0.5763, 0.2188, 0.5763, 0.2188, 0.6153, 0.1875, 0.6153, 0.1875, 0.5763, 0.25, 0.5763, 0.25, 0.6153, 0.2188, 0.6153, 0.2188, 0.5763, 0.2812, 0.5763, 0.2812, 0.6153, 0.25, 0.6153, 0.25, 0.5763, 0.3125, 0.5763, 0.3125, 0.6153, 0.2812, 0.6153, 0.2812, 0.5763, 0.3438, 0.5763, 0.3438, 0.6153, 0.3125, 0.6153, 0.3125, 0.5763, 0.375, 0.5763, 0.375, 0.6153, 0.3438, 0.6153, 0.3438, 0.5763, 0.4062, 0.5763, 0.4062, 0.6153, 0.375, 0.6153, 0.375, 0.5763, 0.4375, 0.5763, 0.4375, 0.6153, 0.4062, 0.6153, 0.4062, 0.5763, 0.4688, 0.5763, 0.4688, 0.6153, 0.4375, 0.6153, 0.4375, 0.5763, 0.5, 0.5763, 0.5, 0.6153, 0.4688, 0.6153, 0.4688, 0.5763, 0.5312, 0.5763, 0.5312, 0.6153, 0.5, 0.6153, 0.5, 0.5763, 0.5625, 0.5763, 0.5625, 0.6153, 0.5312, 0.6153, 0.5312, 0.5763, 0.5938, 0.5763, 0.5938, 0.6153, 0.5625, 0.6153, 0.5625, 0.5763, 0.625, 0.5763, 0.625, 0.6153, 0.5938, 0.6153, 0.5938, 0.5763, 0.6562, 0.5763, 0.6562, 0.6153, 0.625, 0.6153, 0.625, 0.5763, 0.6875, 0.5763, 0.6875, 0.6153, 0.6562, 0.6153, 0.6562, 0.5763, 0.7188, 0.5763, 0.7188, 0.6153, 0.6875, 0.6153, 0.6875, 0.5763, 0.75, 0.5763, 0.75, 0.6153, 0.7188, 0.6153, 0.7188, 0.5763, 0.7812, 0.5763, 0.7812, 0.6153, 0.75, 0.6153, 0.75, 0.5763, 0.8125, 0.5763, 0.8125, 0.6153, 0.7812, 0.6153, 0.7812, 0.5763, 0.8438, 0.5763, 0.8438, 0.6153, 0.8125, 0.6153, 0.8125, 0.5763, 0.875, 0.5763, 0.875, 0.6153, 0.8438, 0.6153, 0.8438, 0.5763, 0.9062, 0.5763, 0.9062, 0.6153, 0.875, 0.6153, 0.875, 0.5763, 0.9375, 0.5763, 0.9375, 0.6153, 0.9062, 0.6153, 0.9062, 0.5763, 0.03125, 0.5763, 0.03125, 0.6153, 0.0, 0.6153, 0.0, 0.5763, 0.7032, 0.4854, 0.75, 0.49, 0.75, 0.4532, 0.7104, 0.4493, 0.6582, 0.4717, 0.7032, 0.4854, 0.7104, 0.4493, 0.6722, 0.4378, 0.6167, 0.4496, 0.6582, 0.4717, 0.6722, 0.4378, 0.6371, 0.419, 0.5803, 0.4197, 0.6167, 0.4496, 0.6371, 0.419, 0.6063, 0.3937, 0.5504, 0.3833, 0.5803, 0.4197, 0.6063, 0.3937, 0.581, 0.3629, 0.5283, 0.3418, 0.5504, 0.3833, 0.581, 0.3629, 0.5622, 0.3278, 0.5146, 0.2968, 0.5283, 0.3418, 0.5622, 0.3278, 0.5507, 0.2896, 0.51, 0.25, 0.5146, 0.2968, 0.5507, 0.2896, 0.5468, 0.25, 0.5146, 0.2032, 0.51, 0.25, 0.5468, 0.25, 0.5507, 0.2104, 0.5283, 0.1582, 0.5146, 0.2032, 0.5507, 0.2104, 0.5622, 0.1722, 0.5504, 0.1167, 0.5283, 0.1582, 0.5622, 0.1722, 0.581, 0.1371, 0.5803, 0.08029, 0.5504, 0.1167, 0.581, 0.1371, 0.6063, 0.1063, 0.6167, 0.05045, 0.5803, 0.08029, 0.6063, 0.1063, 0.6371, 0.08103, 0.6582, 0.02827, 0.6167, 0.05045, 0.6371, 0.08103, 0.6722, 0.06225, 0.7032, 0.01461, 0.6582, 0.02827, 0.6722, 0.06225, 0.7104, 0.05068, 0.75, 0.01, 0.7032, 0.01461, 0.7104, 0.05068, 0.75, 0.04678, 0.7968, 0.01461, 0.75, 0.01, 0.75, 0.04678, 0.7896, 0.05068, 0.8418, 0.02827, 0.7968, 0.01461, 0.7896, 0.05068, 0.8278, 0.06225, 0.8833, 0.05045, 0.8418, 0.02827, 0.8278, 0.06225, 0.8629, 0.08103, 0.9197, 0.08029, 0.8833, 0.05045, 0.8629, 0.08103, 0.8937, 0.1063, 0.9496, 0.1167, 0.9197, 0.08029, 0.8937, 0.1063, 0.919, 0.1371, 0.9717, 0.1582, 0.9496, 0.1167, 0.919, 0.1371, 0.9378, 0.1722, 0.9854, 0.2032, 0.9717, 0.1582, 0.9378, 0.1722, 0.9493, 0.2104, 0.99, 0.25, 0.9854, 0.2032, 0.9493, 0.2104, 0.9532, 0.25, 0.9854, 0.2968, 0.99, 0.25, 0.9532, 0.25, 0.9493, 0.2896, 0.9717, 0.3418, 0.9854, 0.2968, 0.9493, 0.2896, 0.9378, 0.3278, 0.9496, 0.3833, 0.9717, 0.3418, 0.9378, 0.3278, 0.919, 0.3629, 0.9197, 0.4197, 0.9496, 0.3833, 0.919, 0.3629, 0.8937, 0.3937, 0.8833, 0.4496, 0.9197, 0.4197, 0.8937, 0.3937, 0.8629, 0.419, 0.8418, 0.4717, 0.8833, 0.4496, 0.8629, 0.419, 0.8278, 0.4378, 0.7968, 0.4854, 0.8418, 0.4717, 0.8278, 0.4378, 0.7896, 0.4493, 0.75, 0.49, 0.7968, 0.4854, 0.7896, 0.4493, 0.75, 0.4532, 0.9688, 0.9869, 1.0, 0.9869, 0.9999, 1.0, 0.9689, 1.0, 0.2966, 0.4854, 0.2502, 0.49, 0.25, 0.4761, 0.2941, 0.4718, 0.2941, 0.4718, 0.25, 0.4761, 0.25, 0.4614, 0.2912, 0.4573, 0.9375, 0.9869, 0.9688, 0.9869, 0.9686, 1.0, 0.9376, 1.0, 0.3416, 0.4718, 0.297, 0.4853, 0.2941, 0.4718, 0.3365, 0.4589, 0.3365, 0.4589, 0.2941, 0.4718, 0.2912, 0.4573, 0.3309, 0.4453, 0.9062, 0.9869, 0.9375, 0.9869, 0.9374, 1.0, 0.9064, 1.0, 0.3831, 0.4497, 0.342, 0.4716, 0.3365, 0.4589, 0.3756, 0.438, 0.3756, 0.438, 0.3365, 0.4589, 0.3309, 0.4453, 0.3674, 0.4257, 0.875, 0.9869, 0.9062, 0.9869, 0.9061, 1.0, 0.8751, 1.0, 0.4195, 0.4198, 0.3835, 0.4494, 0.3756, 0.438, 0.4099, 0.4099, 0.4099, 0.4099, 0.3756, 0.438, 0.3674, 0.4257, 0.3995, 0.3995, 0.8438, 0.9869, 0.875, 0.9869, 0.8749, 1.0, 0.8439, 1.0, 0.4494, 0.3835, 0.4198, 0.4195, 0.4099, 0.4099, 0.438, 0.3756, 0.438, 0.3756, 0.4099, 0.4099, 0.3995, 0.3995, 0.4257, 0.3674, 0.8125, 0.9869, 0.8438, 0.9869, 0.8436, 1.0, 0.8126, 1.0, 0.4716, 0.342, 0.4497, 0.3831, 0.438, 0.3756, 0.4589, 0.3365, 0.4589, 0.3365, 0.438, 0.3756, 0.4257, 0.3674, 0.4453, 0.3309, 0.7812, 0.9869, 0.8125, 0.9869, 0.8124, 1.0, 0.7814, 1.0, 0.4853, 0.297, 0.4718, 0.3416, 0.4589, 0.3365, 0.4718, 0.2941, 0.4718, 0.2941, 0.4589, 0.3365, 0.4453, 0.3309, 0.4573, 0.2912, 0.75, 0.9869, 0.7812, 0.9869, 0.7811, 1.0, 0.7501, 1.0, 0.49, 0.2502, 0.4854, 0.2966, 0.4718, 0.2941, 0.4761, 0.25, 0.4761, 0.25, 0.4718, 0.2941, 0.4573, 0.2912, 0.4614, 0.25, 0.7188, 0.9869, 0.75, 0.9869, 0.7499, 1.0, 0.7189, 1.0, 0.4854, 0.2034, 0.49, 0.2498, 0.4761, 0.25, 0.4718, 0.2059, 0.4718, 0.2059, 0.4761, 0.25, 0.4614, 0.25, 0.4573, 0.2088, 0.6875, 0.9869, 0.7188, 0.9869, 0.7186, 1.0, 0.6876, 1.0, 0.4718, 0.1584, 0.4853, 0.203, 0.4718, 0.2059, 0.4589, 0.1635, 0.4589, 0.1635, 0.4718, 0.2059, 0.4573, 0.2088, 0.4453, 0.1691, 0.6562, 0.9869, 0.6875, 0.9869, 0.6874, 1.0, 0.6564, 1.0, 0.4497, 0.1169, 0.4716, 0.158, 0.4589, 0.1635, 0.438, 0.1244, 0.438, 0.1244, 0.4589, 0.1635, 0.4453, 0.1691, 0.4257, 0.1326, 0.625, 0.9869, 0.6562, 0.9869, 0.6561, 1.0, 0.6251, 1.0, 0.4198, 0.08047, 0.4494, 0.1165, 0.438, 0.1244, 0.4099, 0.09013, 0.4099, 0.09013, 0.438, 0.1244, 0.4257, 0.1326, 0.3995, 0.1005, 0.5938, 0.9869, 0.625, 0.9869, 0.6249, 1.0, 0.5939, 1.0, 0.3835, 0.05059, 0.4195, 0.08015, 0.4099, 0.09013, 0.3756, 0.06201, 0.3756, 0.06201, 0.4099, 0.09013, 0.3995, 0.1005, 0.3674, 0.07426, 0.5625, 0.9869, 0.5938, 0.9869, 0.5936, 1.0, 0.5626, 1.0, 0.342, 0.02837, 0.3831, 0.05034, 0.3756, 0.06201, 0.3365, 0.04111, 0.3365, 0.04111, 0.3756, 0.06201, 0.3674, 0.07426, 0.3309, 0.05472, 0.5312, 0.9869, 0.5625, 0.9869, 0.5624, 1.0, 0.5314, 1.0, 0.297, 0.01468, 0.3416, 0.0282, 0.3365, 0.04111, 0.2941, 0.02825, 0.2941, 0.02825, 0.3365, 0.04111, 0.3309, 0.05472, 0.2912, 0.04269, 0.5, 0.9869, 0.5312, 0.9869, 0.5311, 1.0, 0.5001, 1.0, 0.2502, 0.01002, 0.2966, 0.01459, 0.2941, 0.02825, 0.25, 0.0239, 0.25, 0.0239, 0.2941, 0.02825, 0.2912, 0.04269, 0.25, 0.03863, 0.4688, 0.9869, 0.5, 0.9869, 0.4999, 1.0, 0.4689, 1.0, 0.2034, 0.01459, 0.2498, 0.01002, 0.25, 0.0239, 0.2059, 0.02825, 0.2059, 0.02825, 0.25, 0.0239, 0.25, 0.03863, 0.2088, 0.04269, 0.4375, 0.9869, 0.4688, 0.9869, 0.4686, 1.0, 0.4376, 1.0, 0.1584, 0.0282, 0.203, 0.01468, 0.2059, 0.02825, 0.1635, 0.04111, 0.1635, 0.04111, 0.2059, 0.02825, 0.2088, 0.04269, 0.1691, 0.05472, 0.4062, 0.9869, 0.4375, 0.9869, 0.4374, 1.0, 0.4064, 1.0, 0.1169, 0.05034, 0.158, 0.02837, 0.1635, 0.04111, 0.1244, 0.06201, 0.1244, 0.06201, 0.1635, 0.04111, 0.1691, 0.05472, 0.1326, 0.07426, 0.375, 0.9869, 0.4062, 0.9869, 0.4061, 1.0, 0.3751, 1.0, 0.08047, 0.08015, 0.1165, 0.05059, 0.1244, 0.06201, 0.09013, 0.09013, 0.09013, 0.09013, 0.1244, 0.06201, 0.1326, 0.07426, 0.1005, 0.1005, 0.3438, 0.9869, 0.375, 0.9869, 0.3749, 1.0, 0.3439, 1.0, 0.05059, 0.1165, 0.08015, 0.08047, 0.09013, 0.09013, 0.06201, 0.1244, 0.06201, 0.1244, 0.09013, 0.09013, 0.1005, 0.1005, 0.07426, 0.1326, 0.3125, 0.9869, 0.3438, 0.9869, 0.3436, 1.0, 0.3126, 1.0, 0.02837, 0.158, 0.05034, 0.1169, 0.06201, 0.1244, 0.04111, 0.1635, 0.04111, 0.1635, 0.06201, 0.1244, 0.07426, 0.1326, 0.05472, 0.1691, 0.2812, 0.9869, 0.3125, 0.9869, 0.3124, 1.0, 0.2814, 1.0, 0.01468, 0.203, 0.0282, 0.1584, 0.04111, 0.1635, 0.02825, 0.2059, 0.02825, 0.2059, 0.04111, 0.1635, 0.05472, 0.1691, 0.04269, 0.2088, 0.25, 0.9869, 0.2812, 0.9869, 0.2811, 1.0, 0.2501, 1.0, 0.01002, 0.2498, 0.01459, 0.2034, 0.02825, 0.2059, 0.0239, 0.25, 0.0239, 0.25, 0.02825, 0.2059, 0.04269, 0.2088, 0.03863, 0.25, 0.2188, 0.9869, 0.25, 0.9869, 0.2499, 1.0, 0.2189, 1.0, 0.01459, 0.2966, 0.01002, 0.2502, 0.0239, 0.25, 0.02825, 0.2941, 0.02825, 0.2941, 0.0239, 0.25, 0.03863, 0.25, 0.04269, 0.2912, 0.1875, 0.9869, 0.2188, 0.9869, 0.2186, 1.0, 0.1876, 1.0, 0.0282, 0.3416, 0.01468, 0.297, 0.02825, 0.2941, 0.04111, 0.3365, 0.04111, 0.3365, 0.02825, 0.2941, 0.04269, 0.2912, 0.05472, 0.3309, 0.1562, 0.9869, 0.1875, 0.9869, 0.1874, 1.0, 0.1564, 1.0, 0.05034, 0.3831, 0.02837, 0.342, 0.04111, 0.3365, 0.06201, 0.3756, 0.06201, 0.3756, 0.04111, 0.3365, 0.05472, 0.3309, 0.07426, 0.3674, 0.125, 0.9869, 0.1562, 0.9869, 0.1561, 1.0, 0.1251, 1.0, 0.08015, 0.4195, 0.05059, 0.3835, 0.06201, 0.3756, 0.09013, 0.4099, 0.09013, 0.4099, 0.06201, 0.3756, 0.07426, 0.3674, 0.1005, 0.3995, 0.09375, 0.9869, 0.125, 0.9869, 0.1249, 1.0, 0.0939, 1.0, 0.1165, 0.4494, 0.08047, 0.4198, 0.09013, 0.4099, 0.1244, 0.438, 0.1244, 0.438, 0.09013, 0.4099, 0.1005, 0.3995, 0.1326, 0.4257, 0.0625, 0.9869, 0.09375, 0.9869, 0.0936, 1.0, 0.06265, 1.0, 0.158, 0.4716, 0.1169, 0.4497, 0.1244, 0.438, 0.1635, 0.4589, 0.1635, 0.4589, 0.1244, 0.438, 0.1326, 0.4257, 0.1691, 0.4453, 0.03125, 0.9869, 0.0625, 0.9869, 0.06235, 1.0, 0.0314, 1.0, 0.203, 0.4853, 0.1584, 0.4718, 0.1635, 0.4589, 0.2059, 0.4718, 0.2059, 0.4718, 0.1635, 0.4589, 0.1691, 0.4453, 0.2088, 0.4573, 0.0, 0.9869, 0.03125, 0.9869, 0.0311, 1.0, 0.0001491, 1.0, 0.2498, 0.49, 0.2034, 0.4854, 0.2059, 0.4718, 0.25, 0.4761, 0.25, 0.4761, 0.2059, 0.4718, 0.2088, 0.4573, 0.25, 0.4614, 1.0, 0.6153, 1.0, 0.9869, 0.9688, 0.9869, 0.9688, 0.6153, 0.25, 0.4614, 0.2088, 0.4573, 0.2088, 0.4573, 0.25, 0.4614, 0.05472, 0.1691, 0.07426, 0.1326, 0.07426, 0.1326, 0.05472, 0.1691, 0.2912, 0.4573, 0.25, 0.4614, 0.25, 0.4614, 0.2912, 0.4573, 0.03863, 0.25, 0.04269, 0.2088, 0.04269, 0.2088, 0.03863, 0.25, 0.3674, 0.4257, 0.3309, 0.4453, 0.3309, 0.4453, 0.3674, 0.4257, 0.05472, 0.3309, 0.04269, 0.2912, 0.04269, 0.2912, 0.05472, 0.3309, 0.4257, 0.3674, 0.3995, 0.3995, 0.3995, 0.3995, 0.4257, 0.3674, 0.1005, 0.3995, 0.07426, 0.3674, 0.07426, 0.3674, 0.1005, 0.3995, 0.4573, 0.2912, 0.4453, 0.3309, 0.4453, 0.3309, 0.4573, 0.2912, 0.1691, 0.4453, 0.1326, 0.4257, 0.1326, 0.4257, 0.1691, 0.4453, 0.4573, 0.2088, 0.4614, 0.25, 0.4614, 0.25, 0.4573, 0.2088, 0.4257, 0.1326, 0.4453, 0.1691, 0.4453, 0.1691, 0.4257, 0.1326, 0.3674, 0.07426, 0.3995, 0.1005, 0.3995, 0.1005, 0.3674, 0.07426, 0.2912, 0.04269, 0.3309, 0.05472, 0.3309, 0.05472, 0.2912, 0.04269, 0.2088, 0.04269, 0.25, 0.03863, 0.25, 0.03863, 0.2088, 0.04269, 0.1326, 0.07426, 0.1691, 0.05472, 0.1691, 0.05472, 0.1326, 0.07426, 0.07426, 0.1326, 0.1005, 0.1005, 0.1005, 0.1005, 0.07426, 0.1326, 0.04269, 0.2088, 0.05472, 0.1691, 0.05472, 0.1691, 0.04269, 0.2088, 0.3309, 0.4453, 0.2912, 0.4573, 0.2912, 0.4573, 0.3309, 0.4453, 0.04269, 0.2912, 0.03863, 0.25, 0.03863, 0.25, 0.04269, 0.2912, 0.3995, 0.3995, 0.3674, 0.4257, 0.3674, 0.4257, 0.3995, 0.3995, 0.07426, 0.3674, 0.05472, 0.3309, 0.05472, 0.3309, 0.07426, 0.3674, 0.4453, 0.3309, 0.4257, 0.3674, 0.4257, 0.3674, 0.4453, 0.3309, 0.1326, 0.4257, 0.1005, 0.3995, 0.1005, 0.3995, 0.1326, 0.4257, 0.4614, 0.25, 0.4573, 0.2912, 0.4573, 0.2912, 0.4614, 0.25, 0.2088, 0.4573, 0.1691, 0.4453, 0.1691, 0.4453, 0.2088, 0.4573, 0.4453, 0.1691, 0.4573, 0.2088, 0.4573, 0.2088, 0.4453, 0.1691, 0.3995, 0.1005, 0.4257, 0.1326, 0.4257, 0.1326, 0.3995, 0.1005, 0.3309, 0.05472, 0.3674, 0.07426, 0.3674, 0.07426, 0.3309, 0.05472, 0.25, 0.03863, 0.2912, 0.04269, 0.2912, 0.04269, 0.25, 0.03863, 0.1691, 0.05472, 0.2088, 0.04269, 0.2088, 0.04269, 0.1691, 0.05472, 0.03863, 0.25, 0.04269, 0.2088, 0.04269, 0.2088, 0.03863, 0.25, 0.4453, 0.3309, 0.4257, 0.3674, 0.4257, 0.3674, 0.4453, 0.3309, 0.25, 0.4614, 0.2088, 0.4573, 0.2088, 0.4573, 0.25, 0.4614, 0.4257, 0.3674, 0.3995, 0.3995, 0.3995, 0.3995, 0.4257, 0.3674, 0.3995, 0.3995, 0.3674, 0.4257, 0.3674, 0.4257, 0.3995, 0.3995, 0.2088, 0.4573, 0.1691, 0.4453, 0.1691, 0.4453, 0.2088, 0.4573, 0.1691, 0.4453, 0.1326, 0.4257, 0.1326, 0.4257, 0.1691, 0.4453, 0.3674, 0.4257, 0.3309, 0.4453, 0.3309, 0.4453, 0.3674, 0.4257, 0.3309, 0.4453, 0.2912, 0.4573, 0.2912, 0.4573, 0.3309, 0.4453, 0.1326, 0.4257, 0.1005, 0.3995, 0.1005, 0.3995, 0.1326, 0.4257, 0.1005, 0.3995, 0.07426, 0.3674, 0.07426, 0.3674, 0.1005, 0.3995, 0.07426, 0.3674, 0.05472, 0.3309, 0.05472, 0.3309, 0.07426, 0.3674, 0.05472, 0.3309, 0.04269, 0.2912, 0.04269, 0.2912, 0.05472, 0.3309, 0.04269, 0.2912, 0.03863, 0.25, 0.03863, 0.25, 0.04269, 0.2912, 0.03863, 0.25, 0.04269, 0.2088, 0.04269, 0.2088, 0.03863, 0.25, 0.04269, 0.2088, 0.05472, 0.1691, 0.05472, 0.1691, 0.04269, 0.2088, 0.05472, 0.1691, 0.07426, 0.1326, 0.07426, 0.1326, 0.05472, 0.1691, 0.07426, 0.1326, 0.1005, 0.1005, 0.1005, 0.1005, 0.07426, 0.1326, 0.1005, 0.1005, 0.1326, 0.07426, 0.1326, 0.07426, 0.1005, 0.1005, 0.1326, 0.07426, 0.1691, 0.05472, 0.1691, 0.05472, 0.1326, 0.07426, 0.1691, 0.05472, 0.2088, 0.04269, 0.2088, 0.04269, 0.1691, 0.05472, 0.2912, 0.4573, 0.25, 0.4614, 0.25, 0.4614, 0.2912, 0.4573, 0.2088, 0.04269, 0.25, 0.03863, 0.25, 0.03863, 0.2088, 0.04269, 0.25, 0.03863, 0.2912, 0.04269, 0.2912, 0.04269, 0.25, 0.03863, 0.2912, 0.04269, 0.3309, 0.05472, 0.3309, 0.05472, 0.2912, 0.04269, 0.3309, 0.05472, 0.3674, 0.07426, 0.3674, 0.07426, 0.3309, 0.05472, 0.3674, 0.07426, 0.3995, 0.1005, 0.3995, 0.1005, 0.3674, 0.07426, 0.3995, 0.1005, 0.4257, 0.1326, 0.4257, 0.1326, 0.3995, 0.1005, 0.4257, 0.1326, 0.4453, 0.1691, 0.4453, 0.1691, 0.4257, 0.1326, 0.4453, 0.1691, 0.4573, 0.2088, 0.4573, 0.2088, 0.4453, 0.1691, 0.4573, 0.2088, 0.4614, 0.25, 0.4614, 0.25, 0.4573, 0.2088, 0.4614, 0.25, 0.4573, 0.2912, 0.4573, 0.2912, 0.4614, 0.25, 0.07426, 0.1326, 0.1005, 0.1005, 0.1005, 0.1005, 0.07426, 0.1326, 0.2088, 0.04269, 0.25, 0.03863, 0.25, 0.03863, 0.2088, 0.04269, 0.05472, 0.1691, 0.07426, 0.1326, 0.07426, 0.1326, 0.05472, 0.1691, 0.2912, 0.04269, 0.3309, 0.05472, 0.3309, 0.05472, 0.2912, 0.04269, 0.1005, 0.1005, 0.1326, 0.07426, 0.1326, 0.07426, 0.1005, 0.1005, 0.3674, 0.07426, 0.3995, 0.1005, 0.3995, 0.1005, 0.3674, 0.07426, 0.1691, 0.05472, 0.2088, 0.04269, 0.2088, 0.04269, 0.1691, 0.05472, 0.4257, 0.1326, 0.4453, 0.1691, 0.4453, 0.1691, 0.4257, 0.1326, 0.25, 0.03863, 0.2912, 0.04269, 0.2912, 0.04269, 0.25, 0.03863, 0.4573, 0.2088, 0.4614, 0.25, 0.4614, 0.25, 0.4573, 0.2088, 0.3309, 0.05472, 0.3674, 0.07426, 0.3674, 0.07426, 0.3309, 0.05472, 0.4573, 0.2912, 0.4453, 0.3309, 0.4453, 0.3309, 0.4573, 0.2912, 0.3995, 0.1005, 0.4257, 0.1326, 0.4257, 0.1326, 0.3995, 0.1005, 0.4257, 0.3674, 0.3995, 0.3995, 0.3995, 0.3995, 0.4257, 0.3674, 0.2088, 0.4573, 0.1691, 0.4453, 0.1691, 0.4453, 0.2088, 0.4573, 0.4453, 0.1691, 0.4573, 0.2088, 0.4573, 0.2088, 0.4453, 0.1691, 0.3674, 0.4257, 0.3309, 0.4453, 0.3309, 0.4453, 0.3674, 0.4257, 0.1326, 0.4257, 0.1005, 0.3995, 0.1005, 0.3995, 0.1326, 0.4257, 0.4614, 0.25, 0.4573, 0.2912, 0.4573, 0.2912, 0.4614, 0.25, 0.2912, 0.4573, 0.25, 0.4614, 0.25, 0.4614, 0.2912, 0.4573, 0.07426, 0.3674, 0.05472, 0.3309, 0.05472, 0.3309, 0.07426, 0.3674, 0.4453, 0.3309, 0.4257, 0.3674, 0.4257, 0.3674, 0.4453, 0.3309, 0.25, 0.4614, 0.2088, 0.4573, 0.2088, 0.4573, 0.25, 0.4614, 0.04269, 0.2912, 0.03863, 0.25, 0.03863, 0.25, 0.04269, 0.2912, 0.3995, 0.3995, 0.3674, 0.4257, 0.3674, 0.4257, 0.3995, 0.3995, 0.1691, 0.4453, 0.1326, 0.4257, 0.1326, 0.4257, 0.1691, 0.4453, 0.04269, 0.2088, 0.05472, 0.1691, 0.05472, 0.1691, 0.04269, 0.2088, 0.3309, 0.4453, 0.2912, 0.4573, 0.2912, 0.4573, 0.3309, 0.4453, 0.1005, 0.3995, 0.07426, 0.3674, 0.07426, 0.3674, 0.1005, 0.3995, 0.07426, 0.1326, 0.1005, 0.1005, 0.1005, 0.1005, 0.07426, 0.1326, 0.05472, 0.3309, 0.04269, 0.2912, 0.04269, 0.2912, 0.05472, 0.3309, 0.1326, 0.07426, 0.1691, 0.05472, 0.1691, 0.05472, 0.1326, 0.07426, 0.2912, 0.04269, 0.3309, 0.05472, 0.3309, 0.05472, 0.2912, 0.04269, 0.05472, 0.3309, 0.04269, 0.2912, 0.04269, 0.2912, 0.05472, 0.3309, 0.1326, 0.07426, 0.1691, 0.05472, 0.1691, 0.05472, 0.1326, 0.07426, 0.03863, 0.25, 0.04269, 0.2088, 0.04269, 0.2088, 0.03863, 0.25, 0.2088, 0.04269, 0.25, 0.03863, 0.25, 0.03863, 0.2088, 0.04269, 0.05472, 0.1691, 0.07426, 0.1326, 0.07426, 0.1326, 0.05472, 0.1691, 0.2912, 0.04269, 0.3309, 0.05472, 0.3309, 0.05472, 0.2912, 0.04269, 0.1005, 0.1005, 0.1326, 0.07426, 0.1326, 0.07426, 0.1005, 0.1005, 0.3674, 0.07426, 0.3995, 0.1005, 0.3995, 0.1005, 0.3674, 0.07426, 0.1691, 0.05472, 0.2088, 0.04269, 0.2088, 0.04269, 0.1691, 0.05472, 0.4257, 0.1326, 0.4453, 0.1691, 0.4453, 0.1691, 0.4257, 0.1326, 0.25, 0.03863, 0.2912, 0.04269, 0.2912, 0.04269, 0.25, 0.03863, 0.4573, 0.2088, 0.4614, 0.25, 0.4614, 0.25, 0.4573, 0.2088, 0.3309, 0.05472, 0.3674, 0.07426, 0.3674, 0.07426, 0.3309, 0.05472, 0.4573, 0.2912, 0.4453, 0.3309, 0.4453, 0.3309, 0.4573, 0.2912, 0.3995, 0.1005, 0.4257, 0.1326, 0.4257, 0.1326, 0.3995, 0.1005, 0.4257, 0.3674, 0.3995, 0.3995, 0.3995, 0.3995, 0.4257, 0.3674, 0.2088, 0.4573, 0.1691, 0.4453, 0.1691, 0.4453, 0.2088, 0.4573, 0.4453, 0.1691, 0.4573, 0.2088, 0.4573, 0.2088, 0.4453, 0.1691, 0.3674, 0.4257, 0.3309, 0.4453, 0.3309, 0.4453, 0.3674, 0.4257, 0.1326, 0.4257, 0.1005, 0.3995, 0.1005, 0.3995, 0.1326, 0.4257, 0.4614, 0.25, 0.4573, 0.2912, 0.4573, 0.2912, 0.4614, 0.25, 0.2912, 0.4573, 0.25, 0.4614, 0.25, 0.4614, 0.2912, 0.4573, 0.07426, 0.3674, 0.05472, 0.3309, 0.05472, 0.3309, 0.07426, 0.3674, 0.4453, 0.3309, 0.4257, 0.3674, 0.4257, 0.3674, 0.4453, 0.3309, 0.25, 0.4614, 0.2088, 0.4573, 0.2088, 0.4573, 0.25, 0.4614, 0.04269, 0.2912, 0.03863, 0.25, 0.03863, 0.25, 0.04269, 0.2912, 0.3995, 0.3995, 0.3674, 0.4257, 0.3674, 0.4257, 0.3995, 0.3995, 0.1691, 0.4453, 0.1326, 0.4257, 0.1326, 0.4257, 0.1691, 0.4453, 0.04269, 0.2088, 0.05472, 0.1691, 0.05472, 0.1691, 0.04269, 0.2088, 0.3309, 0.4453, 0.2912, 0.4573, 0.2912, 0.4573, 0.3309, 0.4453, 0.1005, 0.3995, 0.07426, 0.3674, 0.07426, 0.3674, 0.1005, 0.3995, 0.2942, 0.1433, 0.3142, 0.1539, 0.3142, 0.1539, 0.2942, 0.1433, 0.1005, 0.1005, 0.1326, 0.07426, 0.1326, 0.07426, 0.1005, 0.1005, 0.3674, 0.07426, 0.3995, 0.1005, 0.3995, 0.1005, 0.3674, 0.07426, 0.1691, 0.05472, 0.2088, 0.04269, 0.2088, 0.04269, 0.1691, 0.05472, 0.4257, 0.1326, 0.4453, 0.1691, 0.4453, 0.1691, 0.4257, 0.1326, 0.25, 0.03863, 0.2912, 0.04269, 0.2912, 0.04269, 0.25, 0.03863, 0.4573, 0.2088, 0.4614, 0.25, 0.4614, 0.25, 0.4573, 0.2088, 0.3309, 0.05472, 0.3674, 0.07426, 0.3674, 0.07426, 0.3309, 0.05472, 0.4573, 0.2912, 0.4453, 0.3309, 0.4453, 0.3309, 0.4573, 0.2912, 0.3995, 0.1005, 0.4257, 0.1326, 0.4257, 0.1326, 0.3995, 0.1005, 0.4257, 0.3674, 0.3995, 0.3995, 0.3995, 0.3995, 0.4257, 0.3674, 0.2088, 0.4573, 0.1691, 0.4453, 0.1691, 0.4453, 0.2088, 0.4573, 0.4453, 0.1691, 0.4573, 0.2088, 0.4573, 0.2088, 0.4453, 0.1691, 0.3674, 0.4257, 0.3309, 0.4453, 0.3309, 0.4453, 0.3674, 0.4257, 0.1326, 0.4257, 0.1005, 0.3995, 0.1005, 0.3995, 0.1326, 0.4257, 0.4614, 0.25, 0.4573, 0.2912, 0.4573, 0.2912, 0.4614, 0.25, 0.2912, 0.4573, 0.25, 0.4614, 0.25, 0.4614, 0.2912, 0.4573, 0.07426, 0.3674, 0.05472, 0.3309, 0.05472, 0.3309, 0.07426, 0.3674, 0.4453, 0.3309, 0.4257, 0.3674, 0.4257, 0.3674, 0.4453, 0.3309, 0.25, 0.4614, 0.2088, 0.4573, 0.2088, 0.4573, 0.25, 0.4614, 0.04269, 0.2912, 0.03863, 0.25, 0.03863, 0.25, 0.04269, 0.2912, 0.3995, 0.3995, 0.3674, 0.4257, 0.3674, 0.4257, 0.3995, 0.3995, 0.1691, 0.4453, 0.1326, 0.4257, 0.1326, 0.4257, 0.1691, 0.4453, 0.04269, 0.2088, 0.05472, 0.1691, 0.05472, 0.1691, 0.04269, 0.2088, 0.3309, 0.4453, 0.2912, 0.4573, 0.2912, 0.4573, 0.3309, 0.4453, 0.1005, 0.3995, 0.07426, 0.3674, 0.07426, 0.3674, 0.1005, 0.3995, 0.07426, 0.1326, 0.1005, 0.1005, 0.1005, 0.1005, 0.07426, 0.1326, 0.05472, 0.3309, 0.04269, 0.2912, 0.04269, 0.2912, 0.05472, 0.3309, 0.1326, 0.07426, 0.1691, 0.05472, 0.1691, 0.05472, 0.1326, 0.07426, 0.03863, 0.25, 0.04269, 0.2088, 0.04269, 0.2088, 0.03863, 0.25, 0.2088, 0.04269, 0.25, 0.03863, 0.25, 0.03863, 0.2088, 0.04269, 0.05472, 0.1691, 0.07426, 0.1326, 0.07426, 0.1326, 0.05472, 0.1691, 0.2058, 0.3567, 0.2275, 0.3633, 0.2088, 0.4573, 0.1691, 0.4453, 0.1683, 0.3317, 0.1858, 0.3461, 0.1326, 0.4257, 0.1005, 0.3995, 0.1433, 0.2942, 0.1539, 0.3142, 0.07426, 0.3674, 0.05472, 0.3309, 0.1345, 0.25, 0.1367, 0.2725, 0.04269, 0.2912, 0.03863, 0.25, 0.1433, 0.2058, 0.1367, 0.2275, 0.04269, 0.2088, 0.05472, 0.1691, 0.1683, 0.1683, 0.1539, 0.1858, 0.07426, 0.1326, 0.1005, 0.1005, 0.2058, 0.1433, 0.1858, 0.1539, 0.1326, 0.07426, 0.1691, 0.05472, 0.25, 0.1345, 0.2275, 0.1367, 0.2088, 0.04269, 0.25, 0.03863, 0.2942, 0.1433, 0.2725, 0.1367, 0.2912, 0.04269, 0.3309, 0.05472, 0.3317, 0.1683, 0.3142, 0.1539, 0.3674, 0.07426, 0.3995, 0.1005, 0.3567, 0.2058, 0.3461, 0.1858, 0.4257, 0.1326, 0.4453, 0.1691, 0.3655, 0.25, 0.3633, 0.2275, 0.4573, 0.2088, 0.4614, 0.25, 0.3567, 0.2942, 0.3633, 0.2725, 0.4573, 0.2912, 0.4453, 0.3309, 0.3317, 0.3317, 0.3461, 0.3142, 0.4257, 0.3674, 0.3995, 0.3995, 0.2942, 0.3567, 0.3142, 0.3461, 0.3674, 0.4257, 0.3309, 0.4453, 0.25, 0.3655, 0.2725, 0.3633, 0.2912, 0.4573, 0.25, 0.4614, 0.2275, 0.3633, 0.25, 0.3655, 0.25, 0.4614, 0.2088, 0.4573, 0.1858, 0.3461, 0.2058, 0.3567, 0.1691, 0.4453, 0.1326, 0.4257, 0.1539, 0.3142, 0.1683, 0.3317, 0.1005, 0.3995, 0.07426, 0.3674, 0.1367, 0.2725, 0.1433, 0.2942, 0.05472, 0.3309, 0.04269, 0.2912, 0.1367, 0.2275, 0.1345, 0.25, 0.03863, 0.25, 0.04269, 0.2088, 0.1539, 0.1858, 0.1433, 0.2058, 0.05472, 0.1691, 0.07426, 0.1326, 0.1858, 0.1539, 0.1683, 0.1683, 0.1005, 0.1005, 0.1326, 0.07426, 0.2275, 0.1367, 0.2058, 0.1433, 0.1691, 0.05472, 0.2088, 0.04269, 0.2725, 0.1367, 0.25, 0.1345, 0.25, 0.03863, 0.2912, 0.04269, 0.3142, 0.1539, 0.2942, 0.1433, 0.3309, 0.05472, 0.3674, 0.07426, 0.3461, 0.1858, 0.3317, 0.1683, 0.3995, 0.1005, 0.4257, 0.1326, 0.3633, 0.2275, 0.3567, 0.2058, 0.4453, 0.1691, 0.4573, 0.2088, 0.3633, 0.2725, 0.3655, 0.25, 0.4614, 0.25, 0.4573, 0.2912, 0.3461, 0.3142, 0.3567, 0.2942, 0.4453, 0.3309, 0.4257, 0.3674, 0.3142, 0.3461, 0.3317, 0.3317, 0.3995, 0.3995, 0.3674, 0.4257, 0.2725, 0.3633, 0.2942, 0.3567, 0.3309, 0.4453, 0.2912, 0.4573, 0.2725, 0.3633, 0.25, 0.3655, 0.2275, 0.3633, 0.2058, 0.3567, 0.1858, 0.3461, 0.1683, 0.3317, 0.1539, 0.3142, 0.1433, 0.2942, 0.1367, 0.2725, 0.1345, 0.25, 0.1367, 0.2275, 0.1433, 0.2058, 0.1539, 0.1858, 0.1683, 0.1683, 0.1858, 0.1539, 0.2058, 0.1433, 0.2275, 0.1367, 0.25, 0.1345, 0.2725, 0.1367, 0.2942, 0.1433, 0.3142, 0.1539, 0.3317, 0.1683, 0.3461, 0.1858, 0.3567, 0.2058, 0.3633, 0.2275, 0.3655, 0.25, 0.3633, 0.2725, 0.3567, 0.2942, 0.3461, 0.3142, 0.3317, 0.3317, 0.3142, 0.3461, 0.2942, 0.3567, 0.3633, 0.2725, 0.3567, 0.2942, 0.3567, 0.2942, 0.3633, 0.2725, 0.3317, 0.1683, 0.3461, 0.1858, 0.3461, 0.1858, 0.3317, 0.1683, 0.3461, 0.3142, 0.3317, 0.3317, 0.3317, 0.3317, 0.3461, 0.3142, 0.2275, 0.3633, 0.2058, 0.3567, 0.2058, 0.3567, 0.2275, 0.3633, 0.3567, 0.2058, 0.3633, 0.2275, 0.3633, 0.2275, 0.3567, 0.2058, 0.3142, 0.3461, 0.2942, 0.3567, 0.2942, 0.3567, 0.3142, 0.3461, 0.1858, 0.3461, 0.1683, 0.3317, 0.1683, 0.3317, 0.1858, 0.3461, 0.3655, 0.25, 0.3633, 0.2725, 0.3633, 0.2725, 0.3655, 0.25, 0.2725, 0.3633, 0.25, 0.3655, 0.25, 0.3655, 0.2725, 0.3633, 0.1539, 0.3142, 0.1433, 0.2942, 0.1433, 0.2942, 0.1539, 0.3142, 0.3567, 0.2942, 0.3461, 0.3142, 0.3461, 0.3142, 0.3567, 0.2942, 0.25, 0.3655, 0.2275, 0.3633, 0.2275, 0.3633, 0.25, 0.3655, 0.1367, 0.2725, 0.1345, 0.25, 0.1345, 0.25, 0.1367, 0.2725, 0.3317, 0.3317, 0.3142, 0.3461, 0.3142, 0.3461, 0.3317, 0.3317, 0.2058, 0.3567, 0.1858, 0.3461, 0.1858, 0.3461, 0.2058, 0.3567, 0.1367, 0.2275, 0.1433, 0.2058, 0.1433, 0.2058, 0.1367, 0.2275, 0.2942, 0.3567, 0.2725, 0.3633, 0.2725, 0.3633, 0.2942, 0.3567, 0.1683, 0.3317, 0.1539, 0.3142, 0.1539, 0.3142, 0.1683, 0.3317, 0.1539, 0.1858, 0.1683, 0.1683, 0.1683, 0.1683, 0.1539, 0.1858, 0.1433, 0.2942, 0.1367, 0.2725, 0.1367, 0.2725, 0.1433, 0.2942, 0.1858, 0.1539, 0.2058, 0.1433, 0.2058, 0.1433, 0.1858, 0.1539, 0.1345, 0.25, 0.1367, 0.2275, 0.1367, 0.2275, 0.1345, 0.25, 0.2275, 0.1367, 0.25, 0.1345, 0.25, 0.1345, 0.2275, 0.1367, 0.1433, 0.2058, 0.1539, 0.1858, 0.1539, 0.1858, 0.1433, 0.2058, 0.2725, 0.1367, 0.2942, 0.1433, 0.2942, 0.1433, 0.2725, 0.1367, 0.1683, 0.1683, 0.1858, 0.1539, 0.1858, 0.1539, 0.1683, 0.1683, 0.3142, 0.1539, 0.3317, 0.1683, 0.3317, 0.1683, 0.3142, 0.1539, 0.2058, 0.1433, 0.2275, 0.1367, 0.2275, 0.1367, 0.2058, 0.1433, 0.3461, 0.1858, 0.3567, 0.2058, 0.3567, 0.2058, 0.3461, 0.1858, 0.25, 0.1345, 0.2725, 0.1367, 0.2725, 0.1367, 0.25, 0.1345, 0.3633, 0.2275, 0.3655, 0.25, 0.3655, 0.25, 0.3633, 0.2275])
me_cylinder_005.materials.append(mat_material_001)
me_cylinder_005.update()

# ---- objects
ob_mustard = bpy.data.objects.new('Mustard', me_cylinder_005)

# ---- transforms, parenting, visibility, modifiers, constraints
ob_mustard.location = (1.492e-07, 8.224e-11, 0.1858)
ob_mustard.rotation_euler = (1.571, 0.0, 0.0)

# ---- collection membership
col_collection.objects.link(ob_mustard)

# ---- scene / render settings (as saved in the file)
scene.frame_start = 1; scene.frame_end = 250; scene.frame_set(1)
scene.render.engine = 'BLENDER_EEVEE_NEXT'
scene.cycles.sampling_pattern = 'TABULATED_SOBOL'
bpy.context.view_layer.update()

# ---- added for rendering (the .blend has no active camera and no usable light): camera, sun
cam_auto = bpy.data.cameras.new('AutoCamera')
cam_auto.lens = 50.0
cam_auto.sensor_width = 36.0
cam_auto.clip_end = 1000.0
ob_auto_camera = bpy.data.objects.new('AutoCamera', cam_auto)
scene.collection.objects.link(ob_auto_camera)
ob_auto_camera.location = (0.511823, -0.614188, 0.656397)
ob_auto_camera.rotation_euler = (1.09748, -7.21219e-08, 0.694738)
scene.camera = ob_auto_camera
light_auto_sun = bpy.data.lights.new('AutoSun', 'SUN')
light_auto_sun.energy = 3.0
light_auto_sun.angle = 0.0523599
ob_auto_sun = bpy.data.objects.new('AutoSun', light_auto_sun)
scene.collection.objects.link(ob_auto_sun)
ob_auto_sun.rotation_euler = (0.872665, 0.174533, 0.523599)
bpy.context.view_layer.update()

